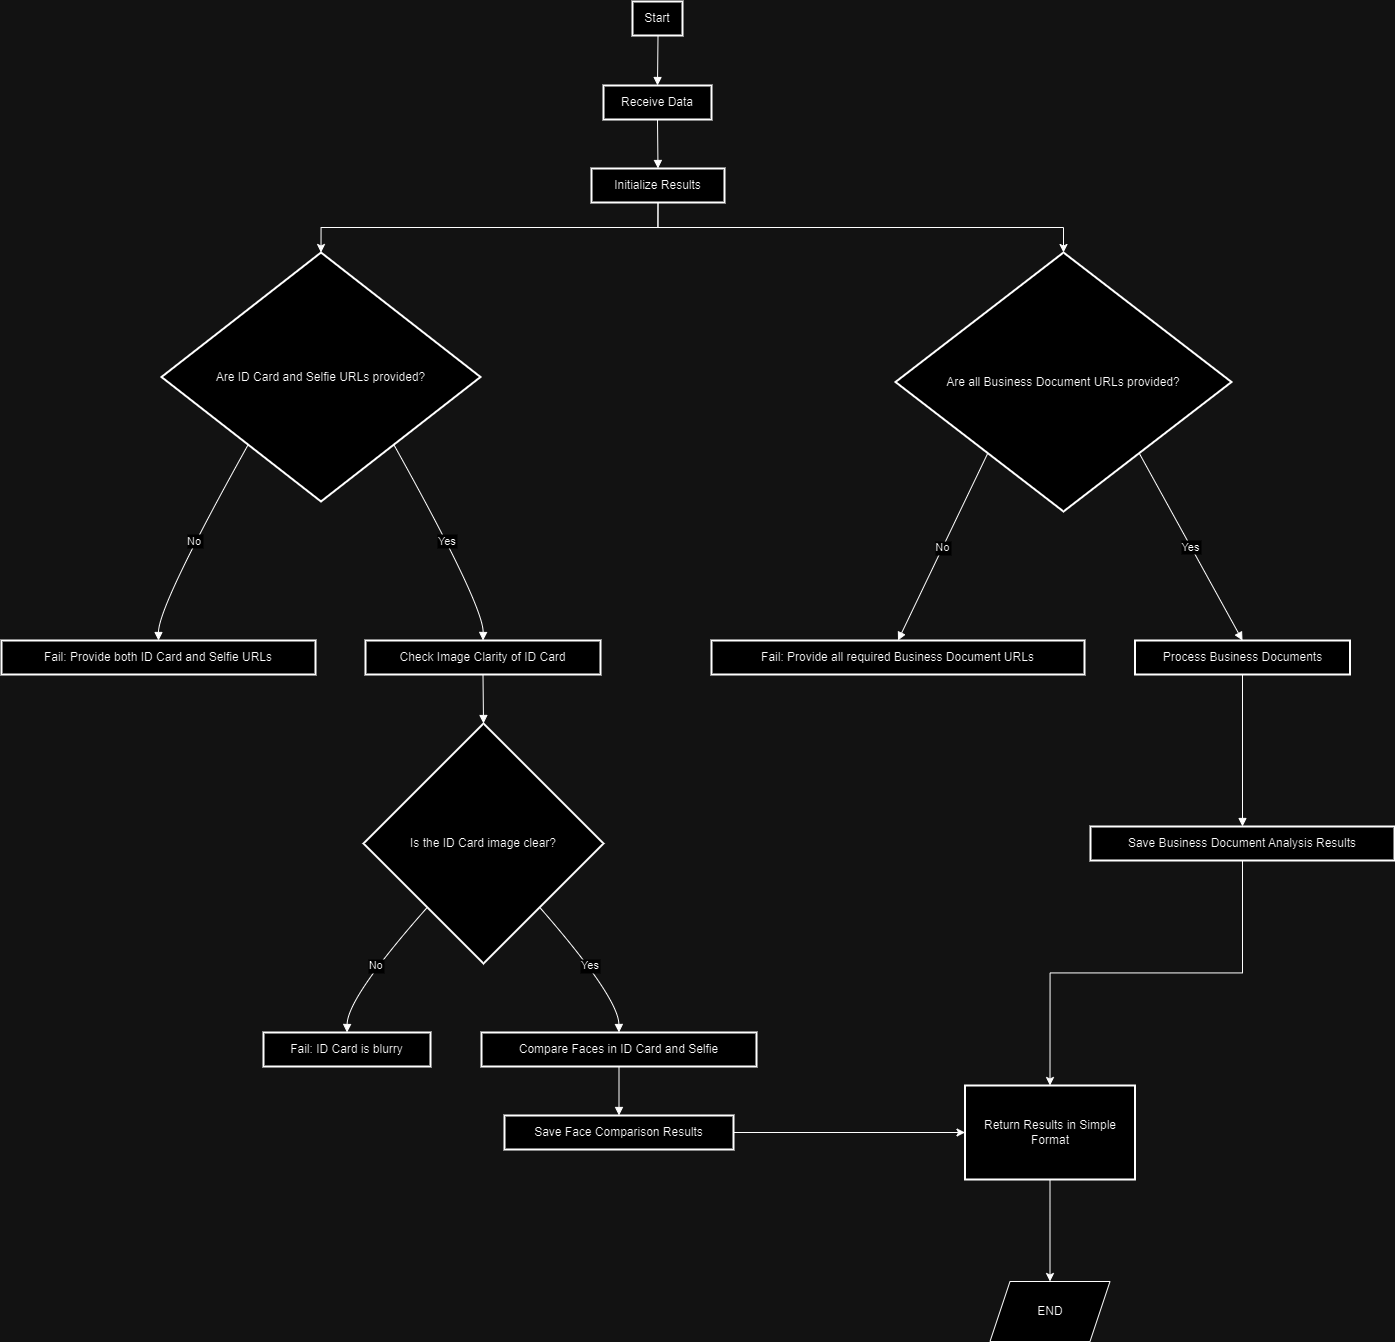

The diagram above was exported from draw.io. Its source (the exported page's mxGraphModel, read from the mxfile embedded in the PNG):
<mxGraphModel dx="1477" dy="703" grid="1" gridSize="10" guides="1" tooltips="1" connect="1" arrows="1" fold="1" page="1" pageScale="1" pageWidth="850" pageHeight="1100" math="0" shadow="0">
  <root>
    <mxCell id="0" />
    <mxCell id="1" parent="0" />
    <mxCell id="ux4BfylkMfzGKdpF6BSF-83" value="" style="group" vertex="1" connectable="0" parent="1">
      <mxGeometry x="60" y="20" width="1393" height="1340" as="geometry" />
    </mxCell>
    <mxCell id="ux4BfylkMfzGKdpF6BSF-32" value="Start" style="whiteSpace=wrap;strokeWidth=2;" vertex="1" parent="ux4BfylkMfzGKdpF6BSF-83">
      <mxGeometry x="631" width="50" height="34" as="geometry" />
    </mxCell>
    <mxCell id="ux4BfylkMfzGKdpF6BSF-33" value="Receive Data" style="whiteSpace=wrap;strokeWidth=2;" vertex="1" parent="ux4BfylkMfzGKdpF6BSF-83">
      <mxGeometry x="602" y="84" width="108" height="34" as="geometry" />
    </mxCell>
    <mxCell id="ux4BfylkMfzGKdpF6BSF-63" style="edgeStyle=orthogonalEdgeStyle;rounded=0;orthogonalLoop=1;jettySize=auto;html=1;exitX=0.5;exitY=1;exitDx=0;exitDy=0;entryX=0.5;entryY=0;entryDx=0;entryDy=0;" edge="1" parent="ux4BfylkMfzGKdpF6BSF-83" source="ux4BfylkMfzGKdpF6BSF-34" target="ux4BfylkMfzGKdpF6BSF-35">
      <mxGeometry relative="1" as="geometry" />
    </mxCell>
    <mxCell id="ux4BfylkMfzGKdpF6BSF-75" style="edgeStyle=orthogonalEdgeStyle;rounded=0;orthogonalLoop=1;jettySize=auto;html=1;exitX=0.5;exitY=1;exitDx=0;exitDy=0;entryX=0.5;entryY=0;entryDx=0;entryDy=0;" edge="1" parent="ux4BfylkMfzGKdpF6BSF-83" source="ux4BfylkMfzGKdpF6BSF-34" target="ux4BfylkMfzGKdpF6BSF-66">
      <mxGeometry relative="1" as="geometry" />
    </mxCell>
    <mxCell id="ux4BfylkMfzGKdpF6BSF-34" value="Initialize Results" style="whiteSpace=wrap;strokeWidth=2;" vertex="1" parent="ux4BfylkMfzGKdpF6BSF-83">
      <mxGeometry x="590" y="167" width="133" height="34" as="geometry" />
    </mxCell>
    <mxCell id="ux4BfylkMfzGKdpF6BSF-35" value="Are ID Card and Selfie URLs provided?" style="rhombus;strokeWidth=2;whiteSpace=wrap;" vertex="1" parent="ux4BfylkMfzGKdpF6BSF-83">
      <mxGeometry x="160" y="251" width="319" height="249" as="geometry" />
    </mxCell>
    <mxCell id="ux4BfylkMfzGKdpF6BSF-36" value="Fail: Provide both ID Card and Selfie URLs" style="whiteSpace=wrap;strokeWidth=2;" vertex="1" parent="ux4BfylkMfzGKdpF6BSF-83">
      <mxGeometry y="639" width="314" height="34" as="geometry" />
    </mxCell>
    <mxCell id="ux4BfylkMfzGKdpF6BSF-37" value="Check Image Clarity of ID Card" style="whiteSpace=wrap;strokeWidth=2;" vertex="1" parent="ux4BfylkMfzGKdpF6BSF-83">
      <mxGeometry x="364" y="639" width="235" height="34" as="geometry" />
    </mxCell>
    <mxCell id="ux4BfylkMfzGKdpF6BSF-38" value="Is the ID Card image clear?" style="rhombus;strokeWidth=2;whiteSpace=wrap;" vertex="1" parent="ux4BfylkMfzGKdpF6BSF-83">
      <mxGeometry x="362" y="722" width="240" height="240" as="geometry" />
    </mxCell>
    <mxCell id="ux4BfylkMfzGKdpF6BSF-39" value="Fail: ID Card is blurry" style="whiteSpace=wrap;strokeWidth=2;" vertex="1" parent="ux4BfylkMfzGKdpF6BSF-83">
      <mxGeometry x="262" y="1031" width="167" height="34" as="geometry" />
    </mxCell>
    <mxCell id="ux4BfylkMfzGKdpF6BSF-40" value="Compare Faces in ID Card and Selfie" style="whiteSpace=wrap;strokeWidth=2;" vertex="1" parent="ux4BfylkMfzGKdpF6BSF-83">
      <mxGeometry x="480" y="1031" width="275" height="34" as="geometry" />
    </mxCell>
    <mxCell id="ux4BfylkMfzGKdpF6BSF-79" style="edgeStyle=orthogonalEdgeStyle;rounded=0;orthogonalLoop=1;jettySize=auto;html=1;exitX=1;exitY=0.5;exitDx=0;exitDy=0;entryX=0;entryY=0.5;entryDx=0;entryDy=0;" edge="1" parent="ux4BfylkMfzGKdpF6BSF-83" source="ux4BfylkMfzGKdpF6BSF-41" target="ux4BfylkMfzGKdpF6BSF-70">
      <mxGeometry relative="1" as="geometry" />
    </mxCell>
    <mxCell id="ux4BfylkMfzGKdpF6BSF-41" value="Save Face Comparison Results" style="whiteSpace=wrap;strokeWidth=2;" vertex="1" parent="ux4BfylkMfzGKdpF6BSF-83">
      <mxGeometry x="503" y="1114" width="229" height="34" as="geometry" />
    </mxCell>
    <mxCell id="ux4BfylkMfzGKdpF6BSF-48" value="" style="curved=1;startArrow=none;endArrow=block;exitX=0.51;exitY=0.99;entryX=0.5;entryY=-0.01;rounded=0;" edge="1" parent="ux4BfylkMfzGKdpF6BSF-83" source="ux4BfylkMfzGKdpF6BSF-32" target="ux4BfylkMfzGKdpF6BSF-33">
      <mxGeometry relative="1" as="geometry">
        <Array as="points" />
      </mxGeometry>
    </mxCell>
    <mxCell id="ux4BfylkMfzGKdpF6BSF-49" value="" style="curved=1;startArrow=none;endArrow=block;exitX=0.5;exitY=0.98;entryX=0.5;entryY=0.01;rounded=0;" edge="1" parent="ux4BfylkMfzGKdpF6BSF-83" source="ux4BfylkMfzGKdpF6BSF-33" target="ux4BfylkMfzGKdpF6BSF-34">
      <mxGeometry relative="1" as="geometry">
        <Array as="points" />
      </mxGeometry>
    </mxCell>
    <mxCell id="ux4BfylkMfzGKdpF6BSF-51" value="No" style="curved=1;startArrow=none;endArrow=block;exitX=0.08;exitY=1;entryX=0.5;entryY=-0.01;rounded=0;" edge="1" parent="ux4BfylkMfzGKdpF6BSF-83" source="ux4BfylkMfzGKdpF6BSF-35" target="ux4BfylkMfzGKdpF6BSF-36">
      <mxGeometry relative="1" as="geometry">
        <Array as="points">
          <mxPoint x="157" y="604" />
        </Array>
      </mxGeometry>
    </mxCell>
    <mxCell id="ux4BfylkMfzGKdpF6BSF-52" value="Yes" style="curved=1;startArrow=none;endArrow=block;exitX=0.92;exitY=1;entryX=0.5;entryY=-0.01;rounded=0;" edge="1" parent="ux4BfylkMfzGKdpF6BSF-83" source="ux4BfylkMfzGKdpF6BSF-35" target="ux4BfylkMfzGKdpF6BSF-37">
      <mxGeometry relative="1" as="geometry">
        <Array as="points">
          <mxPoint x="482" y="604" />
        </Array>
      </mxGeometry>
    </mxCell>
    <mxCell id="ux4BfylkMfzGKdpF6BSF-53" value="" style="curved=1;startArrow=none;endArrow=block;exitX=0.5;exitY=0.98;entryX=0.5;entryY=0;rounded=0;" edge="1" parent="ux4BfylkMfzGKdpF6BSF-83" source="ux4BfylkMfzGKdpF6BSF-37" target="ux4BfylkMfzGKdpF6BSF-38">
      <mxGeometry relative="1" as="geometry">
        <Array as="points" />
      </mxGeometry>
    </mxCell>
    <mxCell id="ux4BfylkMfzGKdpF6BSF-54" value="No" style="curved=1;startArrow=none;endArrow=block;exitX=0.06;exitY=1;entryX=0.5;entryY=-0.01;rounded=0;" edge="1" parent="ux4BfylkMfzGKdpF6BSF-83" source="ux4BfylkMfzGKdpF6BSF-38" target="ux4BfylkMfzGKdpF6BSF-39">
      <mxGeometry relative="1" as="geometry">
        <Array as="points">
          <mxPoint x="346" y="996" />
        </Array>
      </mxGeometry>
    </mxCell>
    <mxCell id="ux4BfylkMfzGKdpF6BSF-55" value="Yes" style="curved=1;startArrow=none;endArrow=block;exitX=0.94;exitY=1;entryX=0.5;entryY=-0.01;rounded=0;" edge="1" parent="ux4BfylkMfzGKdpF6BSF-83" source="ux4BfylkMfzGKdpF6BSF-38" target="ux4BfylkMfzGKdpF6BSF-40">
      <mxGeometry relative="1" as="geometry">
        <Array as="points">
          <mxPoint x="617" y="996" />
        </Array>
      </mxGeometry>
    </mxCell>
    <mxCell id="ux4BfylkMfzGKdpF6BSF-56" value="" style="curved=1;startArrow=none;endArrow=block;exitX=0.5;exitY=0.98;entryX=0.5;entryY=0.01;rounded=0;" edge="1" parent="ux4BfylkMfzGKdpF6BSF-83" source="ux4BfylkMfzGKdpF6BSF-40" target="ux4BfylkMfzGKdpF6BSF-41">
      <mxGeometry relative="1" as="geometry">
        <Array as="points" />
      </mxGeometry>
    </mxCell>
    <mxCell id="ux4BfylkMfzGKdpF6BSF-66" value="Are all Business Document URLs provided?" style="rhombus;strokeWidth=2;whiteSpace=wrap;" vertex="1" parent="ux4BfylkMfzGKdpF6BSF-83">
      <mxGeometry x="894" y="251" width="336" height="259" as="geometry" />
    </mxCell>
    <mxCell id="ux4BfylkMfzGKdpF6BSF-67" value="Fail: Provide all required Business Document URLs" style="whiteSpace=wrap;strokeWidth=2;" vertex="1" parent="ux4BfylkMfzGKdpF6BSF-83">
      <mxGeometry x="710" y="639" width="373" height="34" as="geometry" />
    </mxCell>
    <mxCell id="ux4BfylkMfzGKdpF6BSF-68" value="Process Business Documents" style="whiteSpace=wrap;strokeWidth=2;" vertex="1" parent="ux4BfylkMfzGKdpF6BSF-83">
      <mxGeometry x="1133.5" y="639" width="215" height="34" as="geometry" />
    </mxCell>
    <mxCell id="ux4BfylkMfzGKdpF6BSF-78" style="edgeStyle=orthogonalEdgeStyle;rounded=0;orthogonalLoop=1;jettySize=auto;html=1;exitX=0.5;exitY=1;exitDx=0;exitDy=0;entryX=0.5;entryY=0;entryDx=0;entryDy=0;" edge="1" parent="ux4BfylkMfzGKdpF6BSF-83" source="ux4BfylkMfzGKdpF6BSF-69" target="ux4BfylkMfzGKdpF6BSF-70">
      <mxGeometry relative="1" as="geometry" />
    </mxCell>
    <mxCell id="ux4BfylkMfzGKdpF6BSF-69" value="Save Business Document Analysis Results" style="whiteSpace=wrap;strokeWidth=2;" vertex="1" parent="ux4BfylkMfzGKdpF6BSF-83">
      <mxGeometry x="1089" y="825" width="304" height="34" as="geometry" />
    </mxCell>
    <mxCell id="ux4BfylkMfzGKdpF6BSF-82" style="edgeStyle=orthogonalEdgeStyle;rounded=0;orthogonalLoop=1;jettySize=auto;html=1;exitX=0.5;exitY=1;exitDx=0;exitDy=0;" edge="1" parent="ux4BfylkMfzGKdpF6BSF-83" source="ux4BfylkMfzGKdpF6BSF-70" target="ux4BfylkMfzGKdpF6BSF-81">
      <mxGeometry relative="1" as="geometry" />
    </mxCell>
    <mxCell id="ux4BfylkMfzGKdpF6BSF-70" value="Return Results in Simple Format" style="whiteSpace=wrap;strokeWidth=2;" vertex="1" parent="ux4BfylkMfzGKdpF6BSF-83">
      <mxGeometry x="963.5" y="1084" width="170" height="94" as="geometry" />
    </mxCell>
    <mxCell id="ux4BfylkMfzGKdpF6BSF-71" value="No" style="curved=1;startArrow=none;endArrow=block;exitX=0.09;exitY=1;entryX=0.5;entryY=0.01;rounded=0;" edge="1" parent="ux4BfylkMfzGKdpF6BSF-83" source="ux4BfylkMfzGKdpF6BSF-66" target="ux4BfylkMfzGKdpF6BSF-67">
      <mxGeometry relative="1" as="geometry" />
    </mxCell>
    <mxCell id="ux4BfylkMfzGKdpF6BSF-72" value="Yes" style="curved=1;startArrow=none;endArrow=block;exitX=0.91;exitY=1;entryX=0.5;entryY=0.01;rounded=0;" edge="1" parent="ux4BfylkMfzGKdpF6BSF-83" source="ux4BfylkMfzGKdpF6BSF-66" target="ux4BfylkMfzGKdpF6BSF-68">
      <mxGeometry relative="1" as="geometry" />
    </mxCell>
    <mxCell id="ux4BfylkMfzGKdpF6BSF-73" value="" style="curved=1;startArrow=none;endArrow=block;exitX=0.5;exitY=1;entryX=0.5;entryY=0;rounded=0;" edge="1" parent="ux4BfylkMfzGKdpF6BSF-83" source="ux4BfylkMfzGKdpF6BSF-68" target="ux4BfylkMfzGKdpF6BSF-69">
      <mxGeometry relative="1" as="geometry" />
    </mxCell>
    <mxCell id="ux4BfylkMfzGKdpF6BSF-81" value="END" style="shape=parallelogram;perimeter=parallelogramPerimeter;whiteSpace=wrap;html=1;fixedSize=1;" vertex="1" parent="ux4BfylkMfzGKdpF6BSF-83">
      <mxGeometry x="988.5" y="1280" width="120" height="60" as="geometry" />
    </mxCell>
  </root>
</mxGraphModel>